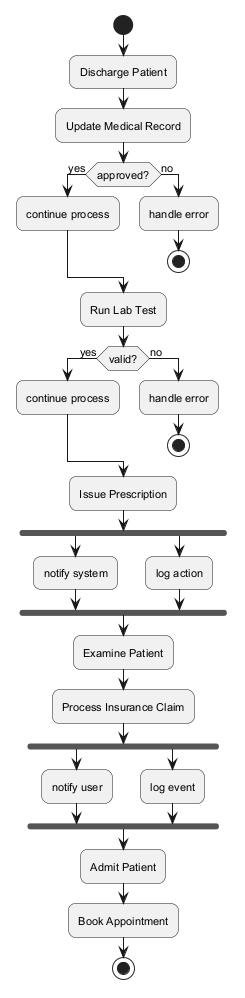

The diagram above was rendered by PlantUML. Its source (embedded in the PNG):
@startuml
skinparam backgroundColor #FFFFFF
skinparam roundCorner 15
skinparam defaultFontSize 11
start
:Discharge Patient;
:Update Medical Record;
if (approved?) then (yes)
:continue process;
else (no)
:handle error;
stop
endif
:Run Lab Test;
if (valid?) then (yes)
:continue process;
else (no)
:handle error;
stop
endif
:Issue Prescription;
fork
:notify system;
fork again
:log action;
end fork
:Examine Patient;
:Process Insurance Claim;
fork
:notify user;
fork again
:log event;
end fork
:Admit Patient;
:Book Appointment;
stop
@enduml